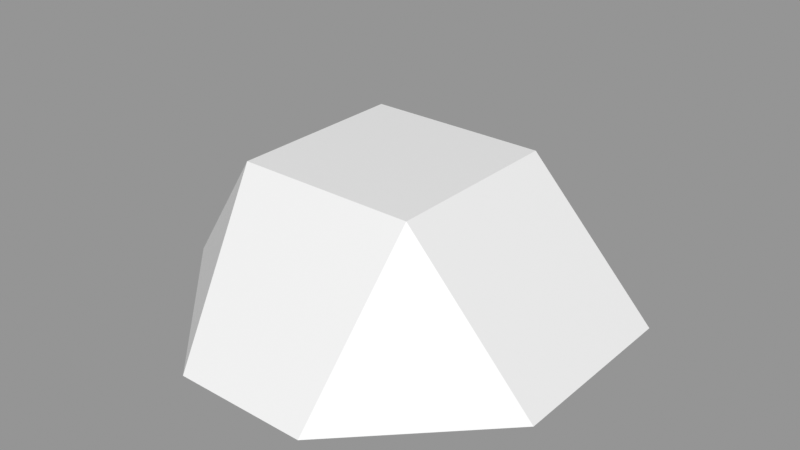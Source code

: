 # Source: Rock_Round_s_2C_04.blend  (saved by Blender 3.0.42; exported with 4.5.12 LTS)
import bpy
from mathutils import Matrix  # noqa: F401  (used for matrix-valued properties, if any)

bpy.ops.wm.read_factory_settings(use_empty=True)
scene = bpy.context.scene
scene.name = 'Scene'

# ---- images (referenced by path relative to the original .blend; pixels are not part of the script)
import os
ASSET_DIR = os.environ.get("B2B_ASSET_DIR", "")  # directory of the original .blend (textures are referenced by path, not embedded)
HERE = os.path.dirname(os.path.abspath(__file__))  # packed textures are extracted next to this script under _unpacked/

def load_image(name, relpath, width, height, colorspace="sRGB"):
    """Load a texture the original file referenced (path relative to the .blend, or extracted next to this script)."""
    p = next((c for c in (os.path.join(HERE, relpath), os.path.join(ASSET_DIR, relpath)) if relpath and os.path.exists(c)), "")
    if p:
        img = bpy.data.images.load(p, check_existing=True)
        img.name = name
    else:  # same state as the original file: an image datablock whose file is absent (Cycles renders it pink)
        img = bpy.data.images.new(name, width, height)
        img.source = "FILE"
        img.filepath = "//" + (relpath or name)
    img.colorspace_settings.name = colorspace
    return img
img_rocks_texture_atlas_1024x1024_png = load_image('Rocks_Texture_Atlas_1024x1024.png', 'Rocks_Texture_Atlas_1024x1024.png', 1024, 1024, 'sRGB')

# ---- materials (node trees are filled in below, after node groups)
mat_rocks_073 = bpy.data.materials.new('Rocks.073')
mat_rocks_073.use_transparent_shadow = False
mat_rocks_073.diffuse_color = (1.0, 1.0, 1.0, 1.0)
mat_rocks_073.roughness = 0.69
mat_rocks_073.specular_intensity = 0.0
mat_material_064 = bpy.data.materials.new('Material.064')
mat_material_064.use_transparent_shadow = False
mat_material_064.roughness = 0.5

# ---- material node trees
mat_rocks_073.use_nodes = True; mat_rocks_073.node_tree.nodes.clear()
_N = mat_rocks_073.node_tree.nodes; _L = mat_rocks_073.node_tree.links
n0 = _N.new('ShaderNodeBsdfPrincipled'); n0.name = 'Principled BSDF'; n0.location = (10, 300)
n0.distribution = 'GGX'
n0.subsurface_method = 'RANDOM_WALK_SKIN'
n0.inputs[2].default_value = 0.69
n0.inputs[3].default_value = 1.45
n0.inputs[4].default_value = 0.0
n0.inputs[13].default_value = 0.0
n1 = _N.new('ShaderNodeOutputMaterial'); n1.name = 'Material Output'; n1.location = (300, 300)
n2 = _N.new('ShaderNodeNormalMap'); n2.name = 'Normal Map'; n2.location = (-300, -300)
n2.label = 'Normal/Map'
n3 = _N.new('ShaderNodeTexImage'); n3.name = 'Image Texture'; n3.location = (-300, 600)
n3.image = img_rocks_texture_atlas_1024x1024_png
_L.new(n0.outputs[0], n1.inputs[0])
_L.new(n2.outputs[0], n0.inputs[5])
_L.new(n3.outputs[0], n0.inputs[0])
n1.is_active_output = True
mat_material_064.use_nodes = True; mat_material_064.node_tree.nodes.clear()
_N = mat_material_064.node_tree.nodes; _L = mat_material_064.node_tree.links
n0 = _N.new('ShaderNodeBsdfPrincipled'); n0.name = 'Principled BSDF'; n0.location = (10, 300)
n0.distribution = 'GGX'
n0.subsurface_method = 'RANDOM_WALK_SKIN'
n0.inputs[3].default_value = 1.45
n0.inputs[27].default_value = (0.0, 0.0, 0.0, 1.0)
n0.inputs[28].default_value = 1.0
n1 = _N.new('ShaderNodeOutputMaterial'); n1.name = 'Material Output'; n1.location = (300, 300)
n2 = _N.new('ShaderNodeNormalMap'); n2.name = 'Normal Map'; n2.location = (-300, -300)
n2.label = 'Normal/Map'
n2.inputs[0].default_value = 0.0
_L.new(n0.outputs[0], n1.inputs[0])
_L.new(n2.outputs[0], n0.inputs[5])
n1.is_active_output = True

# ---- meshes
me_rock_round_s_2c_04_002 = bpy.data.meshes.new('Rock_Round_s_2C_04.002')
me_rock_round_s_2c_04_002.from_pydata([(0.05407, 0.05591, 0.05407), (-0.05407, 0.05591, -0.05407), (0.05407, 0.05591, -0.05407), (0.1259, -0.03107, -0.06411), (-0.1264, -0.03107, -0.06411), (-0.0002543, -0.03107, -0.1382), (-0.05364, 0.05591, 0.05363), (-0.03214, -0.03107, 0.1251), (-0.1264, -0.03107, 0.0289), (0.1259, -0.03107, 0.04719), (0.04824, -0.03107, 0.1251)], [], [(6, 0, 2, 1), (7, 10, 0, 6), (2, 0, 9, 3), (2, 3, 5), (1, 2, 5), (4, 1, 5), (9, 0, 10), (7, 6, 8), (4, 8, 6, 1), (10, 7, 8, 9), (3, 9, 8, 4), (5, 3, 4)])
me_rock_round_s_2c_04_002.polygons.foreach_set('use_smooth', [True] * 12)
me_rock_round_s_2c_04_002.polygons.foreach_set('material_index', [1, 1, 1, 1, 1, 1, 1, 1, 1, 1, 1, 1])
_k = set([(0, 2), (0, 6), (0, 9), (0, 10), (1, 2), (1, 4), (1, 5), (1, 6), (2, 3), (2, 5), (3, 5), (3, 9), (4, 5), (4, 8), (6, 7), (6, 8), (7, 8), (7, 10), (9, 10)])
me_rock_round_s_2c_04_002.attributes.new('sharp_edge', 'BOOLEAN', 'EDGE').data.foreach_set('value', [ (min(e.vertices), max(e.vertices)) in _k for e in me_rock_round_s_2c_04_002.edges])
_uv = me_rock_round_s_2c_04_002.uv_layers.new(name='UVMap')
_uv.uv.foreach_set('vector', [0.9257, 0.185, 0.9187, 0.1925, 0.9113, 0.1849, 0.9188, 0.1773, 0.9364, 0.1959, 0.9268, 0.204, 0.9187, 0.1925, 0.9257, 0.185, 0.9113, 0.1849, 0.9187, 0.1925, 0.9093, 0.2035, 0.8987, 0.1907, 0.9113, 0.1849, 0.8987, 0.1907, 0.9041, 0.1699, 0.9188, 0.1773, 0.9113, 0.1849, 0.9041, 0.1699, 0.9253, 0.1647, 0.9188, 0.1773, 0.9041, 0.1699, 0.9093, 0.2035, 0.9187, 0.1925, 0.9268, 0.204, 0.9364, 0.1959, 0.9257, 0.185, 0.9364, 0.1741, 0.9253, 0.1647, 0.9364, 0.1741, 0.9257, 0.185, 0.9188, 0.1773, 0.9134, 0.9677, 0.9134, 0.9555, 0.928, 0.9412, 0.9253, 0.9795, 0.9422, 0.9795, 0.9253, 0.9795, 0.928, 0.9412, 0.9422, 0.9412, 0.9534, 0.9604, 0.9422, 0.9795, 0.9422, 0.9412])
me_rock_round_s_2c_04_002.materials.append(mat_rocks_073)
me_rock_round_s_2c_04_002.materials.append(mat_material_064)
me_rock_round_s_2c_04_002.use_remesh_fix_poles = True
me_rock_round_s_2c_04_002.use_remesh_preserve_attributes = False
me_rock_round_s_2c_04_002.update()
me_rock_round_s_2c_04_002.normals_split_custom_set([tuple(v) for v in zip(*[iter([0.0, 1.0, 0.0, 0.0, 1.0, 0.0, 0.0, 1.0, 0.0, 0.0, 1.0, 0.0, -0.001782, 0.6338, 0.7735, -0.001782, 0.6338, 0.7735, -0.001782, 0.6338, 0.7735, -0.001782, 0.6338, 0.7735, 0.771, 0.6368, 0.0, 0.771, 0.6368, 0.0, 0.771, 0.6368, 0.0, 0.771, 0.6368, 0.0, 0.4498, 0.4598, -0.7657, 0.4498, 0.4598, -0.7657, 0.4498, 0.4598, -0.7657, 0.0, 0.6953, -0.7187, 0.0, 0.6953, -0.7187, 0.0, 0.6953, -0.7187, -0.4492, 0.4619, -0.7647, -0.4492, 0.4619, -0.7647, -0.4492, 0.4619, -0.7647, 0.6261, 0.4678, 0.6239, 0.6261, 0.4678, 0.6239, 0.6261, 0.4678, 0.6239, -0.6636, 0.3703, 0.65, -0.6636, 0.3703, 0.65, -0.6636, 0.3703, 0.65, -0.7681, 0.6404, 0.001624, -0.7681, 0.6404, 0.001624, -0.7681, 0.6404, 0.001624, -0.7681, 0.6404, 0.001624, 0.0, -1.0, -6.462e-08, 0.0, -1.0, -6.462e-08, 0.0, -1.0, -1.975e-08, 0.0, -1.0, -2.356e-08, 0.0, -1.0, 0.0, 0.0, -1.0, -2.356e-08, 0.0, -1.0, -1.975e-08, 0.0, -1.0, 0.0, 0.0, -1.0, 0.0, 0.0, -1.0, 0.0, 0.0, -1.0, 0.0])] * 3)])

# ---- objects
ob_rock_round_s_2c_04 = bpy.data.objects.new('Rock_Round_s_2C_04', me_rock_round_s_2c_04_002)

# ---- transforms, parenting, visibility, modifiers, constraints
ob_rock_round_s_2c_04.location = (0.0, 0.0, 0.0)
ob_rock_round_s_2c_04.rotation_euler = (1.571, -0.0, 0.0)
ob_rock_round_s_2c_04.scale = (4.0, 4.0, 4.0)
ob_rock_round_s_2c_04.color = (0.8, 0.8, 0.8, 1.0)

# ---- collection membership
scene.collection.objects.link(ob_rock_round_s_2c_04)

# ---- scene / render settings (as saved in the file)
scene.frame_start = 1; scene.frame_end = 250; scene.frame_set(1)
scene.render.engine = 'BLENDER_EEVEE_NEXT'
scene.cycles.sampling_pattern = 'TABULATED_SOBOL'
scene.cycles.use_light_tree = False
scene.view_settings.view_transform = 'Standard'
bpy.context.view_layer.update()

# ---- added for rendering (the .blend has no active camera and no usable light): camera, sun + grey world if the file has none
cam_auto = bpy.data.cameras.new('AutoCamera')
cam_auto.lens = 50.0
cam_auto.sensor_width = 36.0
cam_auto.clip_end = 1000.0
ob_auto_camera = bpy.data.objects.new('AutoCamera', cam_auto)
scene.collection.objects.link(ob_auto_camera)
ob_auto_camera.location = (1.38664, -1.63902, 1.1598)
ob_auto_camera.rotation_euler = (1.09748, -7.21219e-08, 0.694738)
scene.camera = ob_auto_camera
light_auto_sun = bpy.data.lights.new('AutoSun', 'SUN')
light_auto_sun.energy = 3.0
light_auto_sun.angle = 0.0523599
ob_auto_sun = bpy.data.objects.new('AutoSun', light_auto_sun)
scene.collection.objects.link(ob_auto_sun)
ob_auto_sun.rotation_euler = (0.872665, 0.174533, 0.523599)
if scene.world is None:
    world_auto = bpy.data.worlds.new('AutoWorld')
    world_auto.color = (0.3, 0.3, 0.3)
    scene.world = world_auto
bpy.context.view_layer.update()

